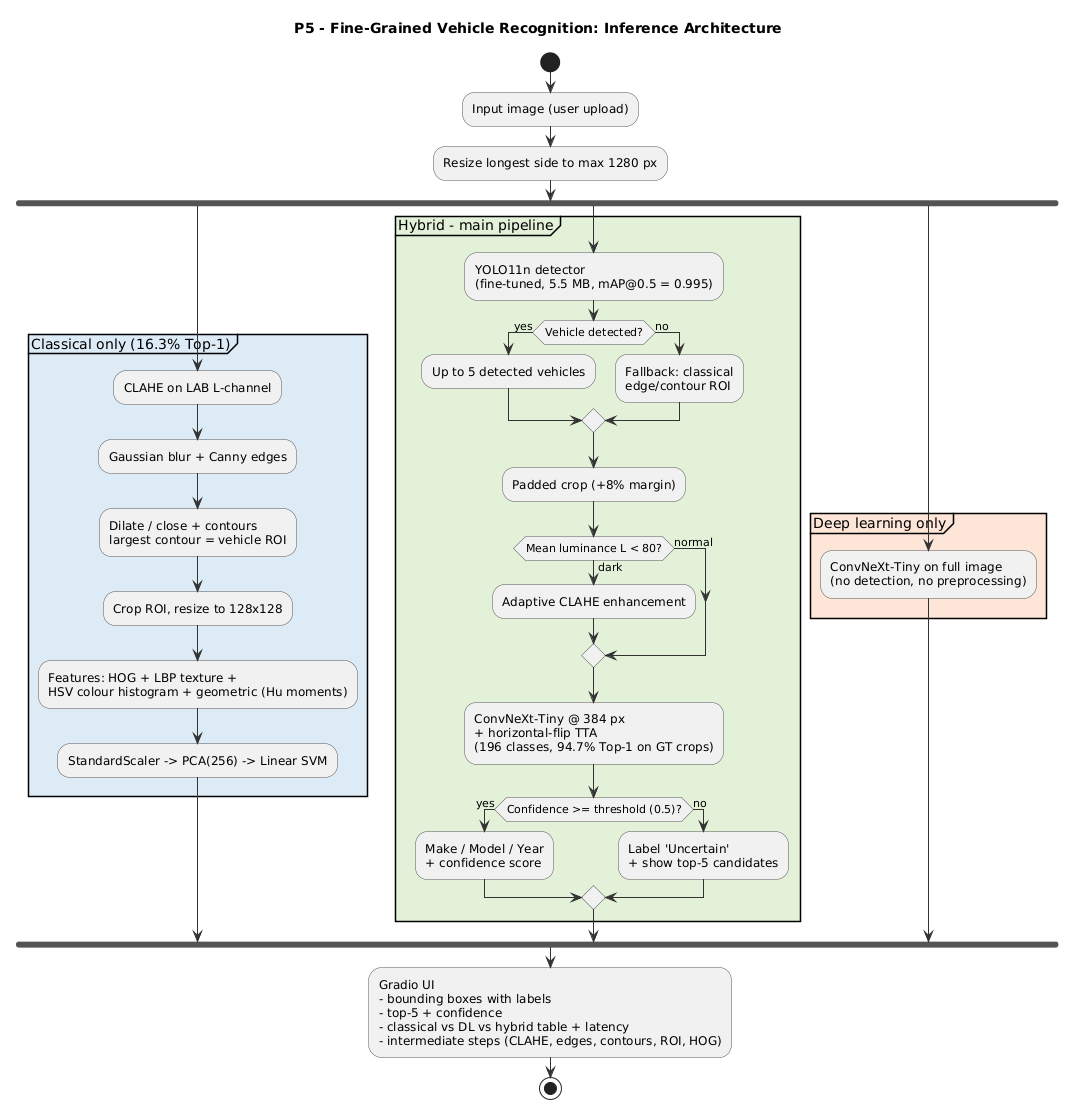

The diagram above was rendered by PlantUML. Its source (embedded in the PNG):
@startuml
title P5 - Fine-Grained Vehicle Recognition: Inference Architecture
skinparam defaultFontName Arial
skinparam ActivityBorderColor #555555
skinparam ArrowColor #333333

start
:Input image (user upload);
:Resize longest side to max 1280 px;

fork
  partition #DDEBF7 "Classical only (16.3% Top-1)" {
    :CLAHE on LAB L-channel;
    :Gaussian blur + Canny edges;
    :Dilate / close + contours\nlargest contour = vehicle ROI;
    :Crop ROI, resize to 128x128;
    :Features: HOG + LBP texture +\nHSV colour histogram + geometric (Hu moments);
    :StandardScaler -> PCA(256) -> Linear SVM;
  }
fork again
  partition #E2F0D9 "Hybrid - main pipeline" {
    :YOLO11n detector\n(fine-tuned, 5.5 MB, mAP@0.5 = 0.995);
    if (Vehicle detected?) then (yes)
      :Up to 5 detected vehicles;
    else (no)
      :Fallback: classical\nedge/contour ROI;
    endif
    :Padded crop (+8% margin);
    if (Mean luminance L < 80?) then (dark)
      :Adaptive CLAHE enhancement;
    else (normal)
    endif
    :ConvNeXt-Tiny @ 384 px\n+ horizontal-flip TTA\n(196 classes, 94.7% Top-1 on GT crops);
    if (Confidence >= threshold (0.5)?) then (yes)
      :Make / Model / Year\n+ confidence score;
    else (no)
      :Label 'Uncertain'\n+ show top-5 candidates;
    endif
  }
fork again
  partition #FCE4D6 "Deep learning only" {
    :ConvNeXt-Tiny on full image\n(no detection, no preprocessing);
  }
end fork

:Gradio UI\n- bounding boxes with labels\n- top-5 + confidence\n- classical vs DL vs hybrid table + latency\n- intermediate steps (CLAHE, edges, contours, ROI, HOG);
stop
@enduml